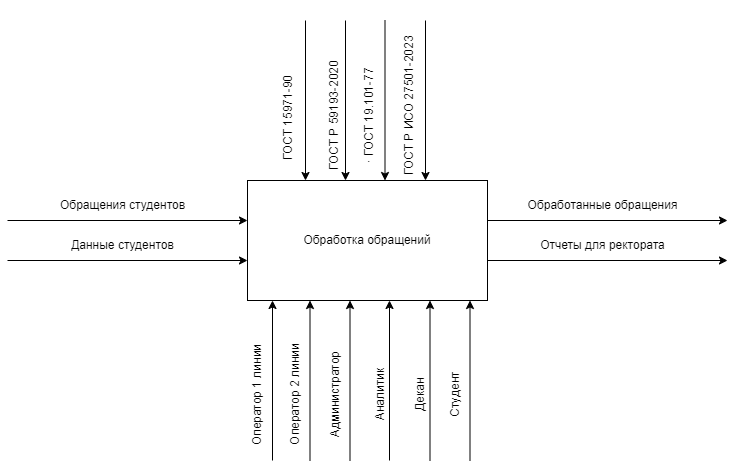

The diagram above was exported from draw.io. Its source (the exported page's mxGraphModel, read from the mxfile embedded in the PNG):
<mxGraphModel dx="1026" dy="565" grid="1" gridSize="10" guides="1" tooltips="1" connect="1" arrows="1" fold="1" page="1" pageScale="1" pageWidth="827" pageHeight="1169" math="0" shadow="0">
  <root>
    <mxCell id="0" />
    <mxCell id="1" parent="0" />
    <mxCell id="qI4EvpS3QQo5MdzgR4PZ-78" value="Обработка обращений" style="rounded=0;whiteSpace=wrap;html=1;" vertex="1" parent="1">
      <mxGeometry x="320" y="280" width="240" height="120" as="geometry" />
    </mxCell>
    <mxCell id="qI4EvpS3QQo5MdzgR4PZ-79" value="" style="endArrow=classic;html=1;rounded=0;" edge="1" parent="1">
      <mxGeometry width="50" height="50" relative="1" as="geometry">
        <mxPoint x="560" y="320" as="sourcePoint" />
        <mxPoint x="800" y="320" as="targetPoint" />
      </mxGeometry>
    </mxCell>
    <mxCell id="qI4EvpS3QQo5MdzgR4PZ-80" value="" style="endArrow=classic;html=1;rounded=0;" edge="1" parent="1">
      <mxGeometry width="50" height="50" relative="1" as="geometry">
        <mxPoint x="560" y="360" as="sourcePoint" />
        <mxPoint x="800" y="360" as="targetPoint" />
      </mxGeometry>
    </mxCell>
    <mxCell id="qI4EvpS3QQo5MdzgR4PZ-81" value="" style="endArrow=classic;html=1;rounded=0;" edge="1" parent="1">
      <mxGeometry width="50" height="50" relative="1" as="geometry">
        <mxPoint x="80" y="320" as="sourcePoint" />
        <mxPoint x="320" y="320" as="targetPoint" />
      </mxGeometry>
    </mxCell>
    <mxCell id="qI4EvpS3QQo5MdzgR4PZ-82" value="" style="endArrow=classic;html=1;rounded=0;" edge="1" parent="1">
      <mxGeometry width="50" height="50" relative="1" as="geometry">
        <mxPoint x="80" y="360" as="sourcePoint" />
        <mxPoint x="320" y="360" as="targetPoint" />
      </mxGeometry>
    </mxCell>
    <mxCell id="qI4EvpS3QQo5MdzgR4PZ-83" value="" style="endArrow=classic;html=1;rounded=0;" edge="1" parent="1">
      <mxGeometry width="50" height="50" relative="1" as="geometry">
        <mxPoint x="382.5" y="560" as="sourcePoint" />
        <mxPoint x="382.5" y="400" as="targetPoint" />
      </mxGeometry>
    </mxCell>
    <mxCell id="qI4EvpS3QQo5MdzgR4PZ-84" value="" style="endArrow=classic;html=1;rounded=0;" edge="1" parent="1">
      <mxGeometry width="50" height="50" relative="1" as="geometry">
        <mxPoint x="422.5" y="560" as="sourcePoint" />
        <mxPoint x="422.5" y="400" as="targetPoint" />
      </mxGeometry>
    </mxCell>
    <mxCell id="qI4EvpS3QQo5MdzgR4PZ-85" value="" style="endArrow=classic;html=1;rounded=0;" edge="1" parent="1">
      <mxGeometry width="50" height="50" relative="1" as="geometry">
        <mxPoint x="462" y="560" as="sourcePoint" />
        <mxPoint x="462" y="400" as="targetPoint" />
      </mxGeometry>
    </mxCell>
    <mxCell id="qI4EvpS3QQo5MdzgR4PZ-86" value="" style="endArrow=classic;html=1;rounded=0;" edge="1" parent="1">
      <mxGeometry width="50" height="50" relative="1" as="geometry">
        <mxPoint x="502.5" y="560" as="sourcePoint" />
        <mxPoint x="502.5" y="400" as="targetPoint" />
      </mxGeometry>
    </mxCell>
    <mxCell id="qI4EvpS3QQo5MdzgR4PZ-87" value="" style="endArrow=classic;html=1;rounded=0;" edge="1" parent="1">
      <mxGeometry width="50" height="50" relative="1" as="geometry">
        <mxPoint x="542.5" y="560" as="sourcePoint" />
        <mxPoint x="542.5" y="400" as="targetPoint" />
      </mxGeometry>
    </mxCell>
    <mxCell id="qI4EvpS3QQo5MdzgR4PZ-88" value="" style="endArrow=classic;html=1;rounded=0;" edge="1" parent="1">
      <mxGeometry width="50" height="50" relative="1" as="geometry">
        <mxPoint x="378" y="120" as="sourcePoint" />
        <mxPoint x="378" y="280" as="targetPoint" />
      </mxGeometry>
    </mxCell>
    <mxCell id="qI4EvpS3QQo5MdzgR4PZ-89" value="" style="endArrow=classic;html=1;rounded=0;" edge="1" parent="1">
      <mxGeometry width="50" height="50" relative="1" as="geometry">
        <mxPoint x="418" y="120" as="sourcePoint" />
        <mxPoint x="418" y="280" as="targetPoint" />
      </mxGeometry>
    </mxCell>
    <mxCell id="qI4EvpS3QQo5MdzgR4PZ-90" value="" style="endArrow=classic;html=1;rounded=0;" edge="1" parent="1">
      <mxGeometry width="50" height="50" relative="1" as="geometry">
        <mxPoint x="457.5" y="120" as="sourcePoint" />
        <mxPoint x="457.5" y="280" as="targetPoint" />
      </mxGeometry>
    </mxCell>
    <mxCell id="qI4EvpS3QQo5MdzgR4PZ-91" value="" style="endArrow=classic;html=1;rounded=0;" edge="1" parent="1">
      <mxGeometry width="50" height="50" relative="1" as="geometry">
        <mxPoint x="498" y="120" as="sourcePoint" />
        <mxPoint x="498" y="280" as="targetPoint" />
      </mxGeometry>
    </mxCell>
    <mxCell id="qI4EvpS3QQo5MdzgR4PZ-92" value="Обработанные обращения" style="text;html=1;align=center;verticalAlign=middle;resizable=0;points=[];autosize=1;strokeColor=none;fillColor=none;" vertex="1" parent="1">
      <mxGeometry x="590" y="290" width="170" height="30" as="geometry" />
    </mxCell>
    <mxCell id="qI4EvpS3QQo5MdzgR4PZ-93" value="Отчеты для ректората" style="text;html=1;align=center;verticalAlign=middle;resizable=0;points=[];autosize=1;strokeColor=none;fillColor=none;" vertex="1" parent="1">
      <mxGeometry x="600" y="330" width="150" height="30" as="geometry" />
    </mxCell>
    <mxCell id="qI4EvpS3QQo5MdzgR4PZ-94" value="Обращения студентов" style="text;html=1;align=center;verticalAlign=middle;resizable=0;points=[];autosize=1;strokeColor=none;fillColor=none;" vertex="1" parent="1">
      <mxGeometry x="120" y="290" width="150" height="30" as="geometry" />
    </mxCell>
    <mxCell id="qI4EvpS3QQo5MdzgR4PZ-95" value="Данные студентов" style="text;html=1;align=center;verticalAlign=middle;resizable=0;points=[];autosize=1;strokeColor=none;fillColor=none;" vertex="1" parent="1">
      <mxGeometry x="130" y="330" width="130" height="30" as="geometry" />
    </mxCell>
    <mxCell id="qI4EvpS3QQo5MdzgR4PZ-96" value="Оператор 2 линии" style="text;html=1;align=center;verticalAlign=middle;resizable=0;points=[];autosize=1;strokeColor=none;fillColor=none;rotation=270;" vertex="1" parent="1">
      <mxGeometry x="307.5" y="480" width="120" height="30" as="geometry" />
    </mxCell>
    <mxCell id="qI4EvpS3QQo5MdzgR4PZ-97" value="Администратор" style="text;html=1;align=center;verticalAlign=middle;resizable=0;points=[];autosize=1;strokeColor=none;fillColor=none;rotation=270;" vertex="1" parent="1">
      <mxGeometry x="352.5" y="480" width="110" height="30" as="geometry" />
    </mxCell>
    <mxCell id="qI4EvpS3QQo5MdzgR4PZ-98" value="Аналитик" style="text;html=1;align=center;verticalAlign=middle;resizable=0;points=[];autosize=1;strokeColor=none;fillColor=none;rotation=270;" vertex="1" parent="1">
      <mxGeometry x="412.5" y="480" width="80" height="30" as="geometry" />
    </mxCell>
    <mxCell id="qI4EvpS3QQo5MdzgR4PZ-99" value="Декан" style="text;html=1;align=center;verticalAlign=middle;resizable=0;points=[];autosize=1;strokeColor=none;fillColor=none;rotation=270;" vertex="1" parent="1">
      <mxGeometry x="462.5" y="480" width="60" height="30" as="geometry" />
    </mxCell>
    <mxCell id="qI4EvpS3QQo5MdzgR4PZ-100" value="Студент" style="text;html=1;align=center;verticalAlign=middle;resizable=0;points=[];autosize=1;strokeColor=none;fillColor=none;rotation=270;" vertex="1" parent="1">
      <mxGeometry x="492.5" y="480" width="70" height="30" as="geometry" />
    </mxCell>
    <mxCell id="qI4EvpS3QQo5MdzgR4PZ-101" value="&amp;nbsp;ГОСТ 15971-90" style="text;whiteSpace=wrap;html=1;rotation=-90;" vertex="1" parent="1">
      <mxGeometry x="302" y="180" width="130" height="40" as="geometry" />
    </mxCell>
    <mxCell id="qI4EvpS3QQo5MdzgR4PZ-102" value="&amp;nbsp;ГОСТ Р 59193-2020" style="text;whiteSpace=wrap;html=1;rotation=-90;" vertex="1" parent="1">
      <mxGeometry x="338" y="180" width="150" height="40" as="geometry" />
    </mxCell>
    <mxCell id="qI4EvpS3QQo5MdzgR4PZ-103" value="&amp;nbsp;ГОСТ Р ИСО 27501-2023" style="text;whiteSpace=wrap;html=1;rotation=-90;" vertex="1" parent="1">
      <mxGeometry x="398" y="170" width="180" height="40" as="geometry" />
    </mxCell>
    <mxCell id="qI4EvpS3QQo5MdzgR4PZ-104" value="·&#09;ГОСТ 19.101-77" style="text;whiteSpace=wrap;html=1;rotation=-90;" vertex="1" parent="1">
      <mxGeometry x="383" y="180" width="130" height="40" as="geometry" />
    </mxCell>
    <mxCell id="qI4EvpS3QQo5MdzgR4PZ-105" value="" style="endArrow=classic;html=1;rounded=0;" edge="1" parent="1">
      <mxGeometry width="50" height="50" relative="1" as="geometry">
        <mxPoint x="345" y="560" as="sourcePoint" />
        <mxPoint x="345" y="400" as="targetPoint" />
      </mxGeometry>
    </mxCell>
    <mxCell id="qI4EvpS3QQo5MdzgR4PZ-106" value="Оператор 1 линии" style="text;html=1;align=center;verticalAlign=middle;resizable=0;points=[];autosize=1;strokeColor=none;fillColor=none;rotation=270;" vertex="1" parent="1">
      <mxGeometry x="270" y="480" width="120" height="30" as="geometry" />
    </mxCell>
  </root>
</mxGraphModel>